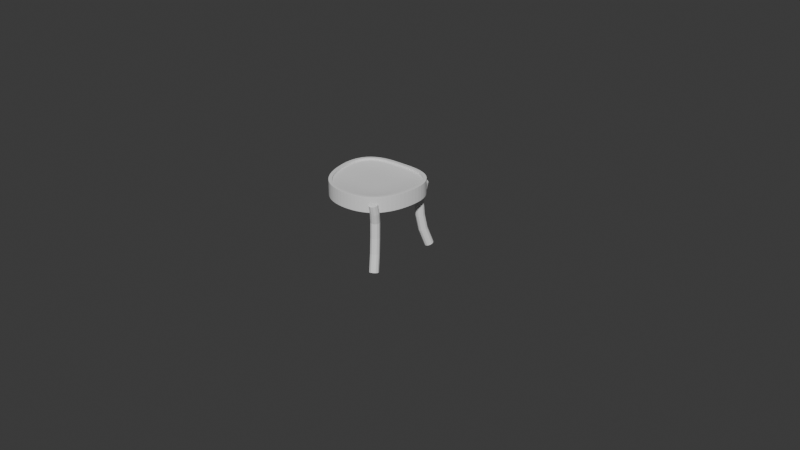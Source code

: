 # Source: Untitled.blend  (saved by Blender 5.2.44; exported with 4.5.12 LTS)
import bpy
from mathutils import Matrix  # noqa: F401  (used for matrix-valued properties, if any)

bpy.ops.wm.read_factory_settings(use_empty=True)
scene = bpy.context.scene
scene.name = 'Scene'

# ---- collections
col_collection = bpy.data.collections.new('Collection'); scene.collection.children.link(col_collection)

# ---- world
world_world = bpy.data.worlds.new('World'); scene.world = world_world
world_world.use_nodes = True; world_world.node_tree.nodes.clear()
_N = world_world.node_tree.nodes; _L = world_world.node_tree.links
n0 = _N.new('ShaderNodeOutputWorld'); n0.name = 'World Output'; n0.location = (200, 100)
n1 = _N.new('ShaderNodeBackground'); n1.name = 'Background'; n1.location = (-200, 100)
n1.inputs[0].default_value = (0.05088, 0.05088, 0.05088, 1.0)
_L.new(n1.outputs[0], n0.inputs[0])
n0.is_active_output = True
world_world.color = (0.05088, 0.05088, 0.05088)
world_world.sun_shadow_jitter_overblur = 0.0

# ---- meshes
me_circle_002 = bpy.data.meshes.new('Circle.002')
me_circle_002.from_pydata([(0.8453, 0.8807, 1.8), (0.4302, 1.01, 1.8), (-1.179e-09, 0.9979, 1.8), (-0.4302, 1.01, 1.8), (-0.8453, 0.8807, 1.8), (-1.039, 0.5194, 1.8), (-1.02, 0.09137, 1.8), (-0.9239, -0.3366, 1.8), (-0.7071, -0.6892, 1.8), (-0.3827, -0.8779, 1.8), (0.0, -0.9262, 1.8), (0.3827, -0.8779, 1.8), (0.7071, -0.6892, 1.8), (0.9239, -0.3366, 1.8), (1.02, 0.09137, 1.8), (1.039, 0.5194, 1.8), (0.5779, 0.6528, 1.753), (9.03e-08, 0.6088, 1.753), (-0.5779, 0.6528, 1.753), (0.5564, 0.09137, 1.753), (3.73e-08, 0.09137, 1.753), (-0.5564, 0.09137, 1.753), (0.5, -0.4762, 1.753), (5.96e-08, -0.4922, 1.753), (-0.5, -0.4762, 1.753)], [], [(1, 16, 15, 0), (16, 19, 14, 15), (19, 22, 13, 14), (22, 11, 12, 13), (2, 17, 16, 1), (17, 20, 19, 16), (20, 23, 22, 19), (23, 10, 11, 22), (3, 18, 17, 2), (18, 21, 20, 17), (21, 24, 23, 20), (24, 9, 10, 23), (4, 5, 18, 3), (5, 6, 21, 18), (6, 7, 24, 21), (7, 8, 9, 24)])
_uv = me_circle_002.uv_layers.new(name='UVMap')
_uv.uv.foreach_set('vector', [0.0, 0.0, 0.0, 0.0, 0.0, 0.0, 0.0, 0.0, 0.0, 0.0, 0.0, 0.0, 0.0, 0.0, 0.0, 0.0, 0.0, 0.0, 0.0, 0.0, 0.0, 0.0, 0.0, 0.0, 0.0, 0.0, 0.0, 0.0, 0.0, 0.0, 0.0, 0.0, 0.0, 0.0, 0.0, 0.0, 0.0, 0.0, 0.0, 0.0, 0.0, 0.0, 0.0, 0.0, 0.0, 0.0, 0.0, 0.0, 0.0, 0.0, 0.0, 0.0, 0.0, 0.0, 0.0, 0.0, 0.0, 0.0, 0.0, 0.0, 0.0, 0.0, 0.0, 0.0, 0.0, 0.0, 0.0, 0.0, 0.0, 0.0, 0.0, 0.0, 0.0, 0.0, 0.0, 0.0, 0.0, 0.0, 0.0, 0.0, 0.0, 0.0, 0.0, 0.0, 0.0, 0.0, 0.0, 0.0, 0.0, 0.0, 0.0, 0.0, 0.0, 0.0, 0.0, 0.0, 0.0, 0.0, 0.0, 0.0, 0.0, 0.0, 0.0, 0.0, 0.0, 0.0, 0.0, 0.0, 0.0, 0.0, 0.0, 0.0, 0.0, 0.0, 0.0, 0.0, 0.0, 0.0, 0.0, 0.0, 0.0, 0.0, 0.0, 0.0, 0.0, 0.0, 0.0, 0.0])
me_circle_002.update()
me_circle_003 = bpy.data.meshes.new('Circle.003')
me_circle_003.from_pydata([(0.8453, 0.8807, 1.848), (0.4302, 1.01, 1.848), (-1.179e-09, 0.9979, 1.848), (-0.4302, 1.01, 1.848), (-0.8453, 0.8807, 1.848), (-1.039, 0.5194, 1.848), (-1.02, 0.09137, 1.848), (-0.9239, -0.3366, 1.848), (-0.7071, -0.6892, 1.848), (-0.3827, -0.8779, 1.848), (0.0, -0.9262, 1.848), (0.3827, -0.8779, 1.848), (0.7071, -0.6892, 1.848), (0.9239, -0.3366, 1.848), (1.02, 0.09137, 1.848), (1.039, 0.5194, 1.848), (0.8453, 0.8807, 1.453), (0.4302, 1.01, 1.453), (-1.179e-09, 0.9979, 1.453), (-0.4302, 1.01, 1.453), (-0.8453, 0.8807, 1.453), (-1.039, 0.5194, 1.453), (-1.02, 0.09137, 1.453), (-0.9239, -0.3366, 1.453), (-0.7071, -0.6892, 1.453), (-0.3827, -0.8779, 1.453), (0.0, -0.9262, 1.453), (0.3827, -0.8779, 1.453), (0.7071, -0.6892, 1.453), (0.9239, -0.3366, 1.453), (1.02, 0.09137, 1.453), (1.039, 0.5194, 1.453)], [], [(10, 11, 27, 26), (3, 4, 20, 19), (11, 12, 28, 27), (4, 5, 21, 20), (12, 13, 29, 28), (5, 6, 22, 21), (13, 14, 30, 29), (6, 7, 23, 22), (14, 15, 31, 30), (7, 8, 24, 23), (0, 1, 17, 16), (15, 0, 16, 31), (8, 9, 25, 24), (1, 2, 18, 17), (9, 10, 26, 25), (2, 3, 19, 18)])
_uv = me_circle_003.uv_layers.new(name='UVMap')
_uv.uv.foreach_set('vector', [0.0, 0.0, 0.0, 0.0, 0.0, 0.0, 0.0, 0.0, 0.0, 0.0, 0.0, 0.0, 0.0, 0.0, 0.0, 0.0, 0.0, 0.0, 0.0, 0.0, 0.0, 0.0, 0.0, 0.0, 0.0, 0.0, 0.0, 0.0, 0.0, 0.0, 0.0, 0.0, 0.0, 0.0, 0.0, 0.0, 0.0, 0.0, 0.0, 0.0, 0.0, 0.0, 0.0, 0.0, 0.0, 0.0, 0.0, 0.0, 0.0, 0.0, 0.0, 0.0, 0.0, 0.0, 0.0, 0.0, 0.0, 0.0, 0.0, 0.0, 0.0, 0.0, 0.0, 0.0, 0.0, 0.0, 0.0, 0.0, 0.0, 0.0, 0.0, 0.0, 0.0, 0.0, 0.0, 0.0, 0.0, 0.0, 0.0, 0.0, 0.0, 0.0, 0.0, 0.0, 0.0, 0.0, 0.0, 0.0, 0.0, 0.0, 0.0, 0.0, 0.0, 0.0, 0.0, 0.0, 0.0, 0.0, 0.0, 0.0, 0.0, 0.0, 0.0, 0.0, 0.0, 0.0, 0.0, 0.0, 0.0, 0.0, 0.0, 0.0, 0.0, 0.0, 0.0, 0.0, 0.0, 0.0, 0.0, 0.0, 0.0, 0.0, 0.0, 0.0, 0.0, 0.0, 0.0, 0.0])
me_circle_003.update()

# ---- curves / text
cu_vert = bpy.data.curves.new('Vert', 'CURVE')
cu_vert.dimensions = '3D'
_sp = cu_vert.splines.new('POLY'); _sp.points.add(5)
_sp.points.foreach_set('co', [0.2187, 0.2618, 0.0, 0.0, 0.1938, 0.2333, 0.1029, 0.0, 0.1815, 0.2192, 0.1984, 0.0, 0.177, 0.2141, 0.298, 0.0, 0.1877, 0.2263, 0.3652, 0.0, 0.1991, 0.2298, 0.4212, 0.0])
_sp.order_v = 0
_sp.resolution_v = 0
_sp.use_endpoint_u = True
_sp.use_smooth = False
_sp = cu_vert.splines.new('POLY'); _sp.points.add(5)
_sp.points.foreach_set('co', [0.2004, -0.2302, 0.0, 0.0, 0.1806, -0.198, 0.1029, 0.0, 0.1707, -0.182, 0.1984, 0.0, 0.1672, -0.1762, 0.298, 0.0, 0.1757, -0.19, 0.3652, 0.0, 0.1757, -0.202, 0.4212, 0.0])
_sp.order_v = 0
_sp.resolution_v = 0
_sp.use_endpoint_u = True
_sp.use_smooth = False
cu_vert.bevel_depth = 0.029
cu_vert.fill_mode = 'FULL'

# ---- objects
ob_circle = bpy.data.objects.new('Circle', me_circle_002)
ob_circle_001 = bpy.data.objects.new('Circle.001', me_circle_003)
ob_vert = bpy.data.objects.new('Vert', cu_vert)

# ---- transforms, parenting, visibility, modifiers, constraints
ob_circle.location = (0.0, 0.0, 0.0)
ob_circle.scale = (0.251, 0.251, 0.251)
_m = ob_circle.modifiers.new('Subdivision', 'SUBSURF')
_m.levels = 2
ob_circle_001.location = (0.0, 0.0, 0.0)
ob_circle_001.scale = (0.251, 0.251, 0.251)
_m = ob_circle_001.modifiers.new('Solidify', 'SOLIDIFY')
_m.thickness = 0.095
_m = ob_circle_001.modifiers.new('Bevel', 'BEVEL')
_m.width = 0.005
_m.width_pct = 0.005
_m.segments = 2
_m.angle_limit = 1.047
_m = ob_circle_001.modifiers.new('Subdivision', 'SUBSURF')
_m.levels = 2
ob_vert.location = (0.0, 0.0, 0.0)

# ---- collection membership
col_collection.objects.link(ob_circle)
col_collection.objects.link(ob_circle_001)
col_collection.objects.link(ob_vert)

# ---- scene / render settings (as saved in the file)
scene.frame_start = 1; scene.frame_end = 250; scene.frame_set(1)
scene.render.engine = 'BLENDER_EEVEE_NEXT'
scene.render.bake_bias = 0.0
scene.render.bake_samples = 0
scene.render.compositor_device = 'GPU'
scene.eevee.use_volume_custom_range = False
scene.eevee.fast_gi_thickness_near = 0.1
scene.eevee.fast_gi_thickness_far = 0.0
scene.eevee.ray_tracing_options.screen_trace_thickness = 0.1
bpy.context.view_layer.update()

# ---- added for rendering (the .blend has no active camera and no usable light): camera, sun
cam_auto = bpy.data.cameras.new('AutoCamera')
cam_auto.lens = 50.0
cam_auto.sensor_width = 36.0
cam_auto.clip_end = 1000.0
ob_auto_camera = bpy.data.objects.new('AutoCamera', cam_auto)
scene.collection.objects.link(ob_auto_camera)
ob_auto_camera.location = (3.92614, -4.46404, 3.19718)
ob_auto_camera.rotation_euler = (1.09748, -7.21219e-08, 0.694738)
scene.camera = ob_auto_camera
light_auto_sun = bpy.data.lights.new('AutoSun', 'SUN')
light_auto_sun.energy = 3.0
light_auto_sun.angle = 0.0523599
ob_auto_sun = bpy.data.objects.new('AutoSun', light_auto_sun)
scene.collection.objects.link(ob_auto_sun)
ob_auto_sun.rotation_euler = (0.872665, 0.174533, 0.523599)
bpy.context.view_layer.update()
